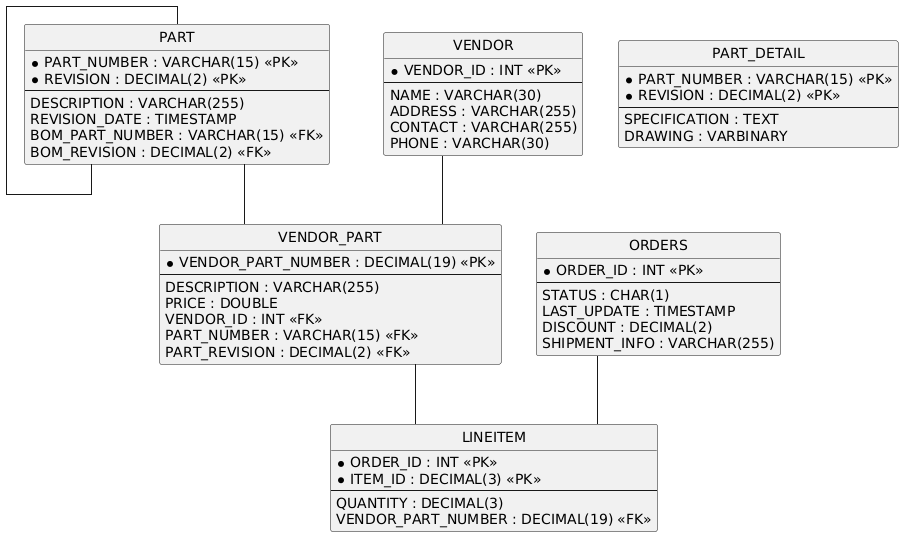

The diagram above was rendered by PlantUML. Its source (embedded in the PNG):
@startuml
hide circle
skinparam linetype ortho

entity "PART" as PART {
  * PART_NUMBER : VARCHAR(15) <<PK>>
  * REVISION : DECIMAL(2) <<PK>>
  --
  DESCRIPTION : VARCHAR(255)
  REVISION_DATE : TIMESTAMP
  BOM_PART_NUMBER : VARCHAR(15) <<FK>>
  BOM_REVISION : DECIMAL(2) <<FK>>
}

entity "PART_DETAIL" as PART_DETAIL {
  * PART_NUMBER : VARCHAR(15) <<PK>>
  * REVISION : DECIMAL(2) <<PK>>
  --
  SPECIFICATION : TEXT
  DRAWING : VARBINARY
}

entity "VENDOR" as VENDOR {
  * VENDOR_ID : INT <<PK>>
  --
  NAME : VARCHAR(30)
  ADDRESS : VARCHAR(255)
  CONTACT : VARCHAR(255)
  PHONE : VARCHAR(30)
}

entity "VENDOR_PART" as VENDOR_PART {
  * VENDOR_PART_NUMBER : DECIMAL(19) <<PK>>
  --
  DESCRIPTION : VARCHAR(255)
  PRICE : DOUBLE
  VENDOR_ID : INT <<FK>>
  PART_NUMBER : VARCHAR(15) <<FK>>
  PART_REVISION : DECIMAL(2) <<FK>>
}

entity "ORDERS" as ORDERS {
  * ORDER_ID : INT <<PK>>
  --
  STATUS : CHAR(1)
  LAST_UPDATE : TIMESTAMP
  DISCOUNT : DECIMAL(2)
  SHIPMENT_INFO : VARCHAR(255)
}

entity "LINEITEM" as LINEITEM {
  * ORDER_ID : INT <<PK>>
  * ITEM_ID : DECIMAL(3) <<PK>>
  --
  QUANTITY : DECIMAL(3)
  VENDOR_PART_NUMBER : DECIMAL(19) <<FK>>
}

PART -- PART
VENDOR -- VENDOR_PART
PART -- VENDOR_PART
ORDERS -- LINEITEM
VENDOR_PART -- LINEITEM
@enduml